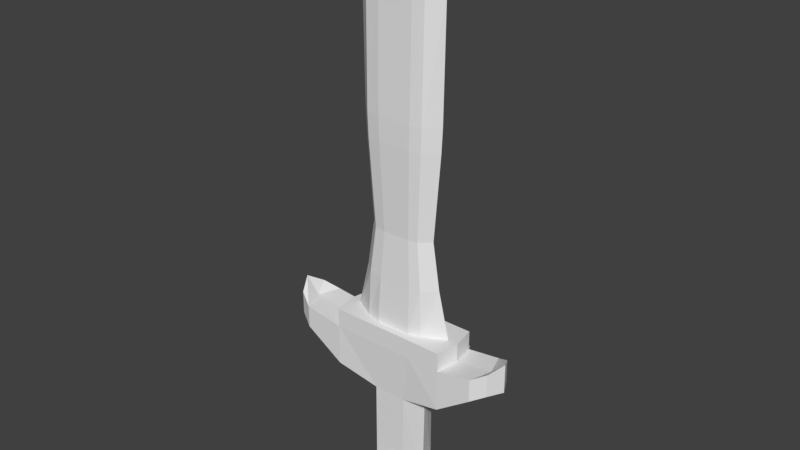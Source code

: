 # Source: basicSword.blend  (saved by Blender 2.79.0; exported with 4.5.12 LTS)
import bpy
from mathutils import Matrix  # noqa: F401  (used for matrix-valued properties, if any)

bpy.ops.wm.read_factory_settings(use_empty=True)
scene = bpy.context.scene
scene.name = 'Scene'

# ---- collections
col_collection_1 = bpy.data.collections.new('Collection 1'); scene.collection.children.link(col_collection_1)

# ---- materials (node trees are filled in below, after node groups)
mat_material = bpy.data.materials.new('Material')
mat_material.alpha_threshold = 0.0
mat_material.use_transparent_shadow = False
mat_material.roughness = 0.5
mat_material.line_color = (0.0, 0.0, 0.0, 1.0)

# ---- material node trees

# ---- world
world_world = bpy.data.worlds.new('World'); scene.world = world_world
world_world.color = (0.05088, 0.05088, 0.05088)
world_world.use_sun_shadow = False
world_world.sun_shadow_jitter_overblur = 0.0
world_world.cycles.sampling_method = 'MANUAL'

# ---- meshes
me_cube = bpy.data.meshes.new('Cube')
me_cube.from_pydata([(0.1584, 0.3442, 1.495), (0.1584, -0.1524, 1.495), (-0.2178, -0.1524, 1.495), (-0.2178, 0.3442, 1.495), (0.1584, 0.3442, 1.745), (0.1584, -0.1524, 1.745), (-0.2178, -0.1524, 1.745), (-0.2178, 0.3442, 1.745), (0.242, 0.3676, 1.873), (0.242, -0.1759, 1.873), (-0.3015, -0.1759, 1.873), (-0.3015, 0.3676, 1.873), (-1.202, -0.1598, 1.829), (-1.202, 0.3515, 1.829), (-1.202, -0.1598, 1.887), (-1.202, 0.3515, 1.887), (1.027, 0.3515, 1.829), (1.027, -0.1598, 1.829), (1.027, 0.3515, 1.887), (1.027, -0.1598, 1.887), (-0.7285, -0.1759, 1.768), (-0.7285, 0.3676, 1.768), (-0.7285, -0.1759, 1.873), (-0.7285, 0.3676, 1.873), (0.6293, 0.3676, 1.873), (0.6293, 0.3676, 1.768), (0.6293, -0.1759, 1.873), (0.6293, -0.1759, 1.768), (0.242, 0.3676, 1.921), (0.242, -0.1759, 1.921), (-0.3015, -0.1759, 1.921), (-0.3015, 0.3676, 1.921), (-0.7285, -0.1759, 1.921), (-0.7285, 0.3676, 1.921), (0.6293, 0.3676, 1.921), (0.6293, -0.1759, 1.921), (0.242, 0.09589, 1.495), (-0.3015, 0.09589, 1.495), (0.2638, 0.09589, 1.768), (-0.3195, 0.09589, 1.768), (-1.286, 0.09589, 1.829), (-1.286, 0.09589, 1.887), (1.107, 0.09589, 1.829), (1.107, 0.09589, 1.887), (-0.7779, 0.09589, 1.873), (-0.7779, 0.09589, 1.768), (0.6794, 0.09589, 1.768), (0.6794, 0.09589, 1.873), (0.1568, -0.06467, 2.373), (0.1568, 0.2564, 2.373), (-0.7779, 0.09589, 1.921), (0.6794, 0.09589, 1.921), (-0.2839, 0.4485, 1.869), (0.2235, 0.4485, 1.869), (-0.2057, 0.4266, 1.749), (0.1454, 0.4266, 1.749), (0.1584, 0.3442, 1.745), (-0.2178, 0.3442, 1.745), (-0.7285, 0.3676, 1.768), (0.6293, 0.3676, 1.768), (-0.6826, 0.4485, 1.771), (-0.6826, 0.4485, 1.869), (0.5851, 0.4485, 1.869), (0.5851, 0.4485, 1.771), (0.08744, 0.4481, 1.775), (-0.1478, 0.4481, 1.775), (0.1398, 0.4628, 1.855), (-0.2001, 0.4628, 1.855), (0.1705, 0.2817, 1.921), (0.1705, -0.08988, 1.921), (-0.2331, -0.08988, 1.921), (-0.2331, 0.2817, 1.921), (-0.4008, -0.04536, 1.921), (-0.4008, 0.2371, 1.921), (0.305, 0.2371, 1.921), (0.305, -0.04536, 1.921), (-0.6542, 0.09589, 1.921), (0.5591, 0.09589, 1.921), (-0.2207, -0.06467, 2.373), (-0.2207, 0.2564, 2.373), (-0.3775, -0.04258, 2.373), (-0.3775, 0.2344, 2.373), (0.2826, 0.2344, 2.373), (0.2826, -0.04258, 2.373), (0.1099, 0.1719, 2.8), (0.1099, 0.01992, 2.8), (-0.5202, 0.09589, 2.373), (0.426, 0.09589, 2.373), (0.1397, -0.0285, 2.759), (0.1397, 0.2203, 2.759), (-0.2052, -0.0285, 2.759), (-0.2052, 0.2203, 2.759), (-0.3485, -0.01139, 2.759), (-0.3485, 0.2032, 2.759), (0.2547, 0.2032, 2.759), (0.2547, -0.01139, 2.759), (-0.03928, 0.09589, 2.871), (-0.4789, 0.09589, 2.759), (0.3857, 0.09589, 2.759), (-0.1774, 0.01992, 2.8), (-0.1774, 0.1719, 2.8), (-0.2967, 0.03037, 2.8), (-0.2967, 0.1614, 2.8), (0.2057, 0.1614, 2.8), (0.2057, 0.03037, 2.8), (-0.4056, 0.09589, 2.8), (0.3145, 0.09589, 2.8), (0.2516, 0.4674, 1.495), (0.2516, -0.2756, 1.495), (-0.311, -0.2756, 1.495), (-0.311, 0.4674, 1.495), (0.3768, 0.09589, 1.495), (-0.4362, 0.09589, 1.495), (0.1912, 0.3876, 1.466), (0.1912, -0.1958, 1.466), (-0.2506, -0.1958, 1.466), (-0.2506, 0.3876, 1.466), (0.2895, 0.09589, 1.466), (-0.3489, 0.09589, 1.466), (0.2278, 0.2056, 2.157), (-0.3205, 0.2056, 2.157), (-0.4392, 0.09589, 2.157), (-0.3205, -0.01384, 2.157), (-0.1903, -0.03134, 2.157), (0.1233, -0.03134, 2.157), (0.2278, -0.01384, 2.157), (0.3468, 0.09589, 2.157), (0.1233, 0.2231, 2.157), (-0.1903, 0.2231, 2.157), (-0.3806, 0.2292, 2.039), (-0.3806, -0.03743, 2.039), (0.1586, -0.0587, 2.039), (0.4304, 0.09589, 2.039), (-0.2224, 0.2505, 2.039), (0.2856, 0.2292, 2.039), (-0.5246, 0.09589, 2.039), (-0.2224, -0.0587, 2.039), (0.2856, -0.03743, 2.039), (0.1586, 0.2505, 2.039), (0.4391, 0.09589, 2.434), (0.2916, 0.2371, 2.434), (0.1623, -0.06789, 2.434), (-0.3868, 0.2371, 2.434), (-0.5335, 0.09589, 2.434), (-0.3868, -0.04536, 2.434), (-0.2257, -0.06789, 2.434), (0.2916, -0.04536, 2.434), (0.1623, 0.2597, 2.434), (-0.2257, 0.2597, 2.434), (0.3031, 0.2205, 2.712), (0.1693, -0.0486, 2.712), (-0.5505, 0.09589, 2.712), (-0.2321, -0.04859, 2.712), (0.1693, 0.2404, 2.712), (0.4557, 0.09589, 2.712), (-0.3988, 0.2205, 2.712), (-0.3988, -0.02872, 2.712), (0.3031, -0.02872, 2.712), (-0.2321, 0.2404, 2.712), (-0.02971, 0.3442, 1.495), (-0.02971, -0.1524, 1.495), (-0.02971, 0.3442, 1.745), (-0.02971, -0.1524, 1.745), (-0.02971, 0.3676, 1.873), (-0.02971, -0.1759, 1.873), (-0.03016, 0.4485, 1.869), (-0.03016, 0.4266, 1.749), (-0.02971, 0.3676, 1.921), (-0.02971, -0.1759, 1.921), (-0.02971, 0.3442, 1.745), (-0.03016, 0.4481, 1.775), (-0.03016, 0.4628, 1.855), (-0.03131, 0.2817, 1.921), (-0.03131, -0.08988, 1.921), (-0.03195, 0.2564, 2.373), (-0.03195, -0.06467, 2.373), (-0.03275, 0.2203, 2.759), (-0.03275, -0.0285, 2.759), (-0.03371, 0.1719, 2.8), (-0.03371, 0.01992, 2.8), (-0.02971, 0.4674, 1.495), (-0.02971, -0.2756, 1.495), (-0.02971, 0.3876, 1.466), (-0.02971, -0.1958, 1.466), (-0.02971, 0.09589, 1.466), (-0.03351, 0.2231, 2.157), (-0.03351, -0.03134, 2.157), (-0.03186, -0.0587, 2.039), (-0.03186, 0.2505, 2.039), (-0.03169, 0.2597, 2.434), (-0.03169, -0.06789, 2.434), (-0.03137, 0.2404, 2.712), (-0.03137, -0.0486, 2.712), (-1.362, -0.07703, 1.848), (-1.362, 0.2688, 1.848), (-1.362, -0.07703, 1.906), (-1.362, 0.2688, 1.906), (1.186, 0.2688, 1.848), (1.186, -0.07703, 1.848), (1.186, 0.2688, 1.906), (1.186, -0.07703, 1.906), (-1.457, 0.09589, 1.848), (-1.457, 0.09589, 1.929), (1.278, 0.09589, 1.848), (1.278, 0.09589, 1.922)], [], [(37, 3, 110, 112), (45, 20, 12, 40), (36, 38, 5, 1), (160, 162, 6, 2), (37, 39, 7, 3), (161, 159, 3, 7), (11, 23, 33, 31), (21, 23, 58), (162, 5, 9, 164), (25, 24, 18, 16), (41, 15, 196, 202), (20, 22, 14, 12), (23, 21, 13, 15), (44, 23, 15, 41), (40, 12, 193, 201), (47, 26, 19, 43), (46, 25, 16, 42), (26, 27, 17, 19), (44, 22, 32, 50), (7, 21, 58, 57), (6, 10, 22, 20), (39, 6, 20, 45), (9, 5, 27, 26), (38, 4, 25, 46), (24, 8, 28, 34), (50, 32, 72, 76), (51, 34, 74, 77), (168, 29, 69, 173), (22, 10, 30, 32), (164, 9, 29, 168), (47, 24, 34, 51), (9, 26, 35, 29), (163, 11, 31, 167), (26, 47, 51, 35), (32, 30, 70, 72), (29, 35, 75, 69), (167, 31, 71, 172), (5, 38, 46, 27), (7, 39, 45, 21), (23, 44, 50, 33), (27, 46, 42, 17), (24, 47, 43, 18), (19, 17, 198, 200), (22, 44, 41, 14), (18, 43, 204, 199), (2, 6, 39, 37), (0, 4, 38, 36), (21, 45, 40, 13), (36, 1, 108, 111), (24, 25, 59), (161, 7, 57, 169), (25, 4, 56, 59), (59, 56, 55, 63), (8, 24, 62, 53), (163, 8, 53, 165), (23, 11, 52, 61), (58, 23, 61, 60), (24, 59, 63, 62), (169, 57, 54, 166), (166, 54, 65, 170), (52, 54, 60, 61), (55, 53, 62, 63), (170, 65, 67, 171), (53, 55, 64, 66), (54, 52, 67, 65), (165, 53, 66, 171), (57, 58, 60, 54), (121, 122, 80, 86), (126, 119, 82, 87), (186, 124, 48, 175), (120, 121, 86, 81), (122, 123, 78, 80), (124, 125, 83, 48), (33, 50, 76, 73), (34, 28, 68, 74), (35, 51, 77, 75), (31, 33, 73, 71), (157, 154, 98, 95), (151, 156, 92, 97), (154, 149, 94, 98), (192, 150, 88, 177), (155, 151, 97, 93), (156, 152, 90, 92), (125, 126, 87, 83), (119, 127, 49, 82), (128, 120, 81, 79), (185, 128, 79, 174), (91, 93, 102, 100), (94, 89, 84, 103), (95, 98, 106, 104), (97, 92, 101, 105), (98, 94, 103, 106), (177, 88, 85, 179), (149, 153, 89, 94), (158, 155, 93, 91), (191, 158, 91, 176), (150, 157, 95, 88), (85, 104, 96), (84, 178, 100, 96), (100, 102, 96), (103, 84, 96), (104, 106, 96), (105, 101, 96), (176, 91, 100, 178), (88, 95, 104, 85), (92, 90, 99, 101), (93, 97, 105, 102), (101, 99, 96), (102, 105, 96), (99, 179, 85, 96), (106, 103, 96), (181, 109, 115, 183), (107, 111, 117, 113), (2, 37, 112, 109), (160, 2, 109, 181), (159, 0, 107, 180), (0, 36, 111, 107), (184, 183, 115, 118), (182, 184, 118, 116), (111, 108, 114, 117), (109, 112, 118, 115), (112, 110, 116, 118), (180, 107, 113, 182), (188, 133, 128, 185), (133, 129, 120, 128), (134, 138, 127, 119), (137, 132, 126, 125), (131, 137, 125, 124), (130, 136, 123, 122), (129, 135, 121, 120), (187, 131, 124, 186), (132, 134, 119, 126), (135, 130, 122, 121), (76, 72, 130, 135), (77, 74, 134, 132), (173, 69, 131, 187), (73, 76, 135, 129), (72, 70, 136, 130), (69, 75, 137, 131), (75, 77, 132, 137), (74, 68, 138, 134), (71, 73, 129, 133), (172, 71, 133, 188), (48, 83, 146, 141), (174, 79, 148, 189), (79, 81, 142, 148), (82, 49, 147, 140), (80, 78, 145, 144), (81, 86, 143, 142), (175, 48, 141, 190), (87, 82, 140, 139), (86, 80, 144, 143), (83, 87, 139, 146), (141, 146, 157, 150), (189, 148, 158, 191), (148, 142, 155, 158), (140, 147, 153, 149), (144, 145, 152, 156), (142, 143, 151, 155), (190, 141, 150, 192), (139, 140, 149, 154), (143, 144, 156, 151), (146, 139, 154, 157), (145, 190, 192, 152), (147, 189, 191, 153), (78, 175, 190, 145), (49, 174, 189, 147), (68, 172, 188, 138), (70, 173, 187, 136), (136, 187, 186, 123), (138, 188, 185, 127), (110, 180, 182, 116), (113, 117, 184, 182), (117, 114, 183, 184), (3, 159, 180, 110), (1, 160, 181, 108), (108, 181, 183, 114), (89, 176, 178, 84), (153, 191, 176, 89), (90, 177, 179, 99), (127, 185, 174, 49), (152, 192, 177, 90), (123, 186, 175, 78), (52, 165, 171, 67), (64, 170, 171, 66), (55, 166, 170, 64), (56, 169, 166, 55), (11, 163, 165, 52), (4, 161, 169, 56), (28, 167, 172, 68), (8, 163, 167, 28), (10, 164, 168, 30), (30, 168, 173, 70), (6, 162, 164, 10), (4, 0, 159, 161), (1, 5, 162, 160), (201, 193, 195, 202), (203, 197, 199, 204), (198, 203, 204, 200), (194, 201, 202, 196), (17, 42, 203, 198), (14, 41, 202, 195), (12, 14, 195, 193), (43, 19, 200, 204), (42, 16, 197, 203), (15, 13, 194, 196), (16, 18, 199, 197), (13, 40, 201, 194)])
me_cube.materials.append(mat_material)
me_cube.use_remesh_preserve_volume = False
me_cube.use_remesh_preserve_attributes = False
me_cube.use_mirror_vertex_groups = False
me_cube.update()

# ---- objects
ob_cube = bpy.data.objects.new('Cube', me_cube)

# ---- transforms, parenting, visibility, modifiers, constraints
ob_cube.location = (0.0, 0.0, 0.0)
ob_cube.scale = (0.2055, 0.2055, 0.9334)
ob_cube.lock_rotations_4d = False
ob_cube.empty_display_type = 'ARROWS'
ob_cube.lineart.crease_threshold = 0.0

# ---- collection membership
col_collection_1.objects.link(ob_cube)

# ---- scene / render settings (as saved in the file)
scene.frame_start = 1; scene.frame_end = 250; scene.frame_set(1)
scene.render.engine = 'BLENDER_EEVEE_NEXT'
scene.render.resolution_percentage = 50
scene.render.dither_intensity = 0.0
scene.cycles.use_denoising = False
scene.cycles.samples = 128
scene.cycles.sampling_pattern = 'TABULATED_SOBOL'
scene.cycles.use_adaptive_sampling = False
scene.cycles.use_light_tree = False
scene.cycles.blur_glossy = 0.0
scene.cycles.sample_clamp_indirect = 0.0
scene.view_settings.view_transform = 'Standard'
bpy.context.view_layer.update()

# ---- added for rendering (the .blend has no active camera and no usable light): camera, sun
cam_auto = bpy.data.cameras.new('AutoCamera')
cam_auto.lens = 50.0
cam_auto.sensor_width = 36.0
cam_auto.clip_end = 1000.0
ob_auto_camera = bpy.data.objects.new('AutoCamera', cam_auto)
scene.collection.objects.link(ob_auto_camera)
ob_auto_camera.location = (1.30967, -1.57393, 3.08656)
ob_auto_camera.rotation_euler = (1.09748, -7.21219e-08, 0.694738)
scene.camera = ob_auto_camera
light_auto_sun = bpy.data.lights.new('AutoSun', 'SUN')
light_auto_sun.energy = 3.0
light_auto_sun.angle = 0.0523599
ob_auto_sun = bpy.data.objects.new('AutoSun', light_auto_sun)
scene.collection.objects.link(ob_auto_sun)
ob_auto_sun.rotation_euler = (0.872665, 0.174533, 0.523599)
bpy.context.view_layer.update()
